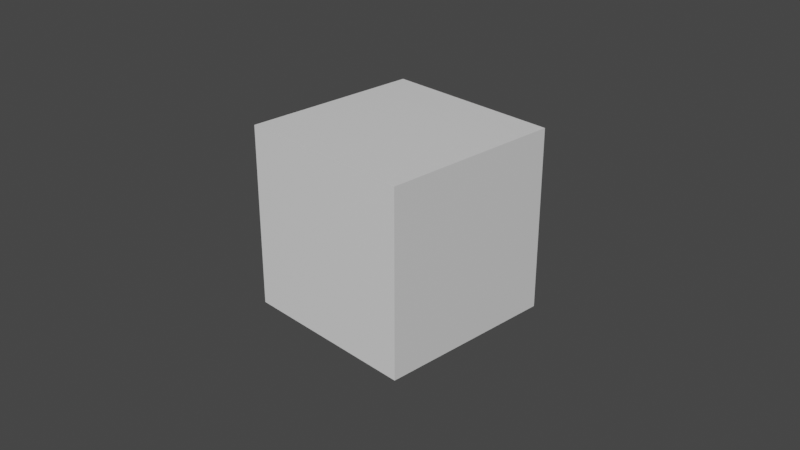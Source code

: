# Source: multiple-meshes-for-armature.blend  (saved by Blender 2.80.75; exported with 4.5.12 LTS)
import bpy
from mathutils import Matrix  # noqa: F401  (used for matrix-valued properties, if any)

bpy.ops.wm.read_factory_settings(use_empty=True)
scene = bpy.context.scene
scene.name = 'Scene'

# ---- collections
col_collection = bpy.data.collections.new('Collection'); scene.collection.children.link(col_collection)

# ---- materials (node trees are filled in below, after node groups)
mat_material = bpy.data.materials.new('Material')
mat_material.alpha_threshold = 0.0
mat_material.use_transparent_shadow = False
mat_material.line_color = (0.0, 0.0, 0.0, 1.0)

# ---- material node trees
mat_material.use_nodes = True; mat_material.node_tree.nodes.clear()
_N = mat_material.node_tree.nodes; _L = mat_material.node_tree.links
n0 = _N.new('ShaderNodeOutputMaterial'); n0.name = 'Material Output'; n0.location = (300, 300)
n1 = _N.new('ShaderNodeBsdfPrincipled'); n1.name = 'Principled BSDF'; n1.location = (10, 300)
n1.distribution = 'GGX'
n1.subsurface_method = 'BURLEY'
n1.inputs[2].default_value = 0.4
n1.inputs[3].default_value = 1.45
n1.inputs[27].default_value = (0.0, 0.0, 0.0, 1.0)
n1.inputs[28].default_value = 1.0
_L.new(n1.outputs[0], n0.inputs[0])
n0.is_active_output = True

# ---- world
world_world = bpy.data.worlds.new('World'); scene.world = world_world
world_world.use_nodes = True; world_world.node_tree.nodes.clear()
_N = world_world.node_tree.nodes; _L = world_world.node_tree.links
n0 = _N.new('ShaderNodeOutputWorld'); n0.name = 'World Output'; n0.location = (300, 300)
n1 = _N.new('ShaderNodeBackground'); n1.name = 'Background'; n1.location = (10, 300)
n1.inputs[0].default_value = (0.05088, 0.05088, 0.05088, 1.0)
_L.new(n1.outputs[0], n0.inputs[0])
n0.is_active_output = True
world_world.color = (0.05088, 0.05088, 0.05088)
world_world.use_sun_shadow = False
world_world.sun_shadow_jitter_overblur = 0.0

# ---- cameras
cam_camera = bpy.data.cameras.new('Camera')
cam_camera.clip_end = 100.0
cam_camera.ortho_scale = 7.314

# ---- meshes
me_cube = bpy.data.meshes.new('Cube')
me_cube.from_pydata([(1.0, 1.0, 1.0), (1.0, 1.0, -1.0), (1.0, -1.0, 1.0), (1.0, -1.0, -1.0), (-1.0, 1.0, 1.0), (-1.0, 1.0, -1.0), (-1.0, -1.0, 1.0), (-1.0, -1.0, -1.0)], [], [(0, 4, 6, 2), (3, 2, 6, 7), (7, 6, 4, 5), (5, 1, 3, 7), (1, 0, 2, 3), (5, 4, 0, 1)])
_uv = me_cube.uv_layers.new(name='UVMap')
_uv.uv.foreach_set('vector', [0.375, 0.0, 0.625, 0.0, 0.625, 0.25, 0.375, 0.25, 0.375, 0.25, 0.625, 0.25, 0.625, 0.5, 0.375, 0.5, 0.375, 0.5, 0.625, 0.5, 0.625, 0.75, 0.375, 0.75, 0.375, 0.75, 0.625, 0.75, 0.625, 1.0, 0.375, 1.0, 0.125, 0.5, 0.375, 0.5, 0.375, 0.75, 0.125, 0.75, 0.625, 0.5, 0.875, 0.5, 0.875, 0.75, 0.625, 0.75])
me_cube.materials.append(mat_material)
me_cube.use_remesh_preserve_volume = False
me_cube.use_remesh_preserve_attributes = False
me_cube.use_mirror_vertex_groups = False
me_cube.update()
me_cube_001 = bpy.data.meshes.new('Cube.001')
me_cube_001.from_pydata([(1.0, 1.0, 1.0), (1.0, 1.0, -1.0), (1.0, -1.0, 1.0), (1.0, -1.0, -1.0), (-1.0, 1.0, 1.0), (-1.0, 1.0, -1.0), (-1.0, -1.0, 1.0), (-1.0, -1.0, -1.0)], [], [(0, 4, 6, 2), (3, 2, 6, 7), (7, 6, 4, 5), (5, 1, 3, 7), (1, 0, 2, 3), (5, 4, 0, 1)])
_uv = me_cube_001.uv_layers.new(name='UVMap')
_uv.uv.foreach_set('vector', [0.375, 0.0, 0.625, 0.0, 0.625, 0.25, 0.375, 0.25, 0.375, 0.25, 0.625, 0.25, 0.625, 0.5, 0.375, 0.5, 0.375, 0.5, 0.625, 0.5, 0.625, 0.75, 0.375, 0.75, 0.375, 0.75, 0.625, 0.75, 0.625, 1.0, 0.375, 1.0, 0.125, 0.5, 0.375, 0.5, 0.375, 0.75, 0.125, 0.75, 0.625, 0.5, 0.875, 0.5, 0.875, 0.75, 0.625, 0.75])
me_cube_001.materials.append(mat_material)
me_cube_001.use_remesh_preserve_volume = False
me_cube_001.use_remesh_preserve_attributes = False
me_cube_001.use_mirror_vertex_groups = False
me_cube_001.update()
arm_armature = bpy.data.armatures.new('Armature')  # bones are not reproduced

# ---- objects
ob_object1 = bpy.data.objects.new('Object1', me_cube)
ob_camera = bpy.data.objects.new('Camera', cam_camera)
ob_armature = bpy.data.objects.new('Armature', arm_armature)
ob_object2 = bpy.data.objects.new('Object2', me_cube_001)

# ---- transforms, parenting, visibility, modifiers, constraints
ob_object1.parent = ob_armature
ob_object1.matrix_parent_inverse = Matrix(((0.1915, -0.0, 0.0, -0.1764), (-0.0, 0.1915, -0.0, -0.5836), (0.0, -0.0, 0.1915, -0.1494), (-0.0, 0.0, -0.0, 1.0)))
ob_object1.location = (0.0, 0.0, 0.0)
ob_object1.lock_rotations_4d = False
ob_object1.empty_display_type = 'ARROWS'
ob_object1.lineart.crease_threshold = 0.0
_vg = ob_object1.vertex_groups.new(name='Bone')
_vg.add([0, 1, 2, 3, 4, 5, 6, 7], 1.0, 'REPLACE')
_m = ob_object1.modifiers.new('Armature', 'ARMATURE')
_m.object = ob_armature
ob_camera.location = (7.359, -6.926, 4.958)
ob_camera.rotation_euler = (1.109, 0.0, 0.8149)
ob_camera.lock_rotations_4d = False
ob_camera.empty_display_type = 'ARROWS'
ob_camera.color = (0.0, 0.0, 0.0, 0.0)
ob_camera.display_type = 'WIRE'
ob_camera.lineart.crease_threshold = 0.0
ob_armature.location = (0.9213, 3.047, 0.7801)
ob_armature.scale = (5.222, 5.222, 5.222)
ob_armature.lineart.crease_threshold = 0.0
ob_object2.parent = ob_armature
ob_object2.matrix_parent_inverse = Matrix(((0.1915, -0.0, 0.0, -0.1764), (-0.0, 0.1915, -0.0, -0.5836), (0.0, -0.0, 0.1915, -0.1494), (-0.0, 0.0, -0.0, 1.0)))
ob_object2.location = (0.0, 0.0, 4.264)
ob_object2.lock_rotations_4d = False
ob_object2.empty_display_type = 'ARROWS'
ob_object2.lineart.crease_threshold = 0.0
_vg = ob_object2.vertex_groups.new(name='Bone')
_vg.add([0, 1, 2, 3, 4, 5, 6, 7], 1.0, 'REPLACE')
_m = ob_object2.modifiers.new('Armature', 'ARMATURE')
_m.object = ob_armature

# ---- collection membership
col_collection.objects.link(ob_object1)
col_collection.objects.link(ob_camera)
col_collection.objects.link(ob_armature)
col_collection.objects.link(ob_object2)

# ---- scene / render settings (as saved in the file)
scene.camera = ob_camera
scene.frame_start = 1; scene.frame_end = 250; scene.frame_set(1)
scene.render.engine = 'BLENDER_EEVEE_NEXT'
scene.cycles.use_denoising = False
scene.cycles.samples = 128
scene.cycles.sampling_pattern = 'TABULATED_SOBOL'
scene.cycles.use_adaptive_sampling = False
scene.cycles.use_light_tree = False
scene.view_settings.view_transform = 'Filmic'
bpy.context.view_layer.update()

# ---- added for rendering (the .blend has no usable light): sun
light_auto_sun = bpy.data.lights.new('AutoSun', 'SUN')
light_auto_sun.energy = 3.0
light_auto_sun.angle = 0.0523599
ob_auto_sun = bpy.data.objects.new('AutoSun', light_auto_sun)
scene.collection.objects.link(ob_auto_sun)
ob_auto_sun.rotation_euler = (0.872665, 0.174533, 0.523599)
bpy.context.view_layer.update()
